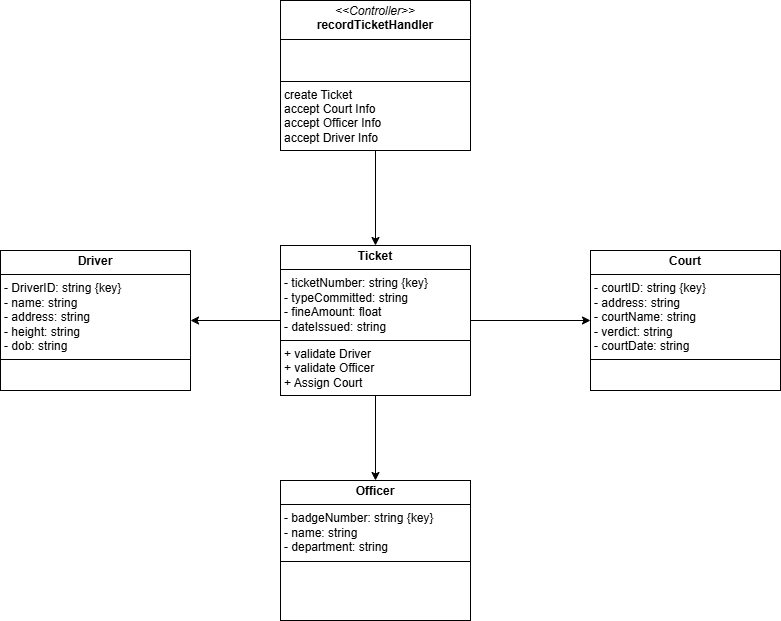

The diagram above was exported from draw.io. Its source (the exported page's mxGraphModel, read from the mxfile embedded in the PNG):
<mxGraphModel dx="1675" dy="1218" grid="1" gridSize="10" guides="1" tooltips="1" connect="1" arrows="1" fold="1" page="1" pageScale="1" pageWidth="850" pageHeight="1100" math="0" shadow="0">
  <root>
    <mxCell id="0" />
    <mxCell id="1" parent="0" />
    <mxCell id="GEy38sO9xhAkNGueIuCi-15" style="edgeStyle=orthogonalEdgeStyle;rounded=0;orthogonalLoop=1;jettySize=auto;html=1;entryX=0.5;entryY=0;entryDx=0;entryDy=0;" edge="1" parent="1" source="GEy38sO9xhAkNGueIuCi-1" target="GEy38sO9xhAkNGueIuCi-11">
      <mxGeometry relative="1" as="geometry" />
    </mxCell>
    <mxCell id="GEy38sO9xhAkNGueIuCi-1" value="&lt;p style=&quot;margin:0px;margin-top:4px;text-align:center;&quot;&gt;&lt;i&gt;&amp;lt;&amp;lt;Controller&amp;gt;&amp;gt;&lt;/i&gt;&lt;br&gt;&lt;b&gt;recordTicketHandler&lt;/b&gt;&lt;/p&gt;&lt;hr size=&quot;1&quot; style=&quot;border-style:solid;&quot;&gt;&lt;p style=&quot;margin:0px;margin-left:4px;&quot;&gt;&lt;br&gt;&lt;br&gt;&lt;/p&gt;&lt;hr size=&quot;1&quot; style=&quot;border-style:solid;&quot;&gt;&lt;p style=&quot;margin:0px;margin-left:4px;&quot;&gt;create Ticket&lt;/p&gt;&lt;p style=&quot;margin:0px;margin-left:4px;&quot;&gt;&lt;span style=&quot;text-align: center;&quot;&gt;accept Court Info&lt;/span&gt;&lt;/p&gt;&lt;p style=&quot;margin:0px;margin-left:4px;&quot;&gt;&lt;span style=&quot;text-align: center;&quot;&gt;accept Officer Info&lt;/span&gt;&lt;span style=&quot;text-align: center;&quot;&gt;&lt;/span&gt;&lt;/p&gt;&lt;p style=&quot;margin:0px;margin-left:4px;&quot;&gt;&lt;span style=&quot;text-align: center;&quot;&gt;accept Driver Info&lt;/span&gt;&lt;/p&gt;" style="verticalAlign=top;align=left;overflow=fill;html=1;whiteSpace=wrap;" vertex="1" parent="1">
      <mxGeometry x="250" y="110" width="190" height="150" as="geometry" />
    </mxCell>
    <mxCell id="GEy38sO9xhAkNGueIuCi-16" style="edgeStyle=orthogonalEdgeStyle;rounded=0;orthogonalLoop=1;jettySize=auto;html=1;" edge="1" parent="1" source="GEy38sO9xhAkNGueIuCi-11" target="GEy38sO9xhAkNGueIuCi-14">
      <mxGeometry relative="1" as="geometry" />
    </mxCell>
    <mxCell id="GEy38sO9xhAkNGueIuCi-18" style="edgeStyle=orthogonalEdgeStyle;rounded=0;orthogonalLoop=1;jettySize=auto;html=1;entryX=1;entryY=0.5;entryDx=0;entryDy=0;" edge="1" parent="1" source="GEy38sO9xhAkNGueIuCi-11" target="GEy38sO9xhAkNGueIuCi-12">
      <mxGeometry relative="1" as="geometry" />
    </mxCell>
    <mxCell id="GEy38sO9xhAkNGueIuCi-19" style="edgeStyle=orthogonalEdgeStyle;rounded=0;orthogonalLoop=1;jettySize=auto;html=1;entryX=0.5;entryY=0;entryDx=0;entryDy=0;" edge="1" parent="1" source="GEy38sO9xhAkNGueIuCi-11" target="GEy38sO9xhAkNGueIuCi-13">
      <mxGeometry relative="1" as="geometry" />
    </mxCell>
    <mxCell id="GEy38sO9xhAkNGueIuCi-11" value="&lt;p style=&quot;margin:0px;margin-top:4px;text-align:center;&quot;&gt;&lt;b&gt;Ticket&lt;/b&gt;&lt;/p&gt;&lt;hr size=&quot;1&quot; style=&quot;border-style:solid;&quot;&gt;&lt;p style=&quot;margin:0px;margin-left:4px;&quot;&gt;- ticketNumber: string {key}&lt;br&gt;- typeCommitted: string&lt;/p&gt;&lt;p style=&quot;margin:0px;margin-left:4px;&quot;&gt;- fineAmount: float&lt;/p&gt;&lt;p style=&quot;margin:0px;margin-left:4px;&quot;&gt;- dateIssued: string&lt;/p&gt;&lt;hr size=&quot;1&quot; style=&quot;border-style:solid;&quot;&gt;&lt;p style=&quot;margin:0px;margin-left:4px;&quot;&gt;+ validate Driver&lt;br&gt;+ validate Officer&lt;/p&gt;&lt;p style=&quot;margin:0px;margin-left:4px;&quot;&gt;+ Assign Court&lt;/p&gt;&lt;p style=&quot;margin:0px;margin-left:4px;&quot;&gt;&lt;br&gt;&lt;/p&gt;" style="verticalAlign=top;align=left;overflow=fill;html=1;whiteSpace=wrap;" vertex="1" parent="1">
      <mxGeometry x="250" y="355" width="190" height="150" as="geometry" />
    </mxCell>
    <mxCell id="GEy38sO9xhAkNGueIuCi-12" value="&lt;p style=&quot;margin:0px;margin-top:4px;text-align:center;&quot;&gt;&lt;b&gt;Driver&lt;/b&gt;&lt;/p&gt;&lt;hr size=&quot;1&quot; style=&quot;border-style:solid;&quot;&gt;&lt;p style=&quot;margin:0px;margin-left:4px;&quot;&gt;- DriverID: string {key}&lt;br&gt;- name: string&lt;/p&gt;&lt;p style=&quot;margin:0px;margin-left:4px;&quot;&gt;- address: string&lt;/p&gt;&lt;p style=&quot;margin:0px;margin-left:4px;&quot;&gt;- height: string&lt;/p&gt;&lt;p style=&quot;margin:0px;margin-left:4px;&quot;&gt;- dob: string&lt;/p&gt;&lt;hr size=&quot;1&quot; style=&quot;border-style:solid;&quot;&gt;&lt;p style=&quot;margin:0px;margin-left:4px;&quot;&gt;&lt;br&gt;&lt;/p&gt;" style="verticalAlign=top;align=left;overflow=fill;html=1;whiteSpace=wrap;" vertex="1" parent="1">
      <mxGeometry x="-30" y="360" width="190" height="140" as="geometry" />
    </mxCell>
    <mxCell id="GEy38sO9xhAkNGueIuCi-13" value="&lt;p style=&quot;margin:0px;margin-top:4px;text-align:center;&quot;&gt;&lt;b&gt;Officer&lt;/b&gt;&lt;/p&gt;&lt;hr size=&quot;1&quot; style=&quot;border-style:solid;&quot;&gt;&lt;p style=&quot;margin:0px;margin-left:4px;&quot;&gt;- badgeNumber: string {key}&lt;br&gt;- name: string&lt;/p&gt;&lt;p style=&quot;margin:0px;margin-left:4px;&quot;&gt;&lt;span style=&quot;background-color: transparent; color: light-dark(rgb(0, 0, 0), rgb(255, 255, 255));&quot;&gt;- department: string&lt;/span&gt;&lt;/p&gt;&lt;hr size=&quot;1&quot; style=&quot;border-style:solid;&quot;&gt;&lt;p style=&quot;margin:0px;margin-left:4px;&quot;&gt;&lt;br&gt;&lt;/p&gt;" style="verticalAlign=top;align=left;overflow=fill;html=1;whiteSpace=wrap;" vertex="1" parent="1">
      <mxGeometry x="250" y="590" width="190" height="140" as="geometry" />
    </mxCell>
    <mxCell id="GEy38sO9xhAkNGueIuCi-14" value="&lt;p style=&quot;margin:0px;margin-top:4px;text-align:center;&quot;&gt;&lt;b&gt;Court&lt;/b&gt;&lt;/p&gt;&lt;hr size=&quot;1&quot; style=&quot;border-style:solid;&quot;&gt;&lt;p style=&quot;margin:0px;margin-left:4px;&quot;&gt;- courtID: string {key}&lt;br&gt;- address: string&lt;/p&gt;&lt;p style=&quot;margin:0px;margin-left:4px;&quot;&gt;- courtName: string&lt;/p&gt;&lt;p style=&quot;margin:0px;margin-left:4px;&quot;&gt;- verdict: string&lt;/p&gt;&lt;p style=&quot;margin:0px;margin-left:4px;&quot;&gt;- courtDate: string&lt;/p&gt;&lt;hr size=&quot;1&quot; style=&quot;border-style:solid;&quot;&gt;&lt;p style=&quot;margin:0px;margin-left:4px;&quot;&gt;&lt;br&gt;&lt;/p&gt;" style="verticalAlign=top;align=left;overflow=fill;html=1;whiteSpace=wrap;" vertex="1" parent="1">
      <mxGeometry x="560" y="360" width="190" height="140" as="geometry" />
    </mxCell>
  </root>
</mxGraphModel>